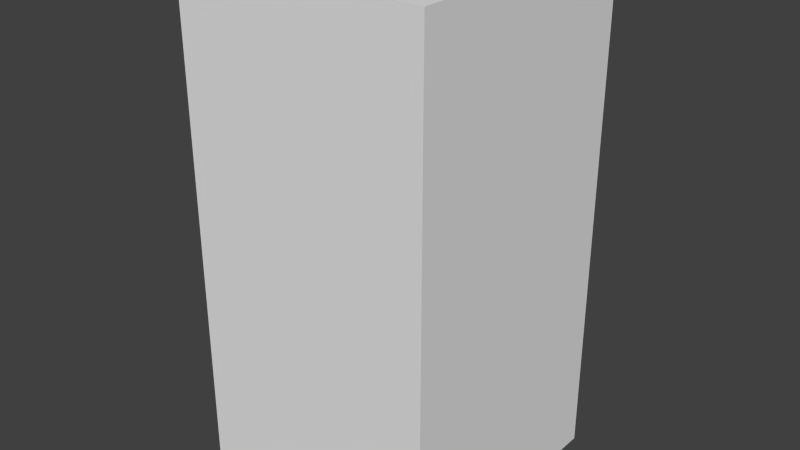 # Source: brownWaveTwo.blend  (saved by Blender 2.68.0; exported with 4.5.12 LTS)
import bpy
from mathutils import Matrix  # noqa: F401  (used for matrix-valued properties, if any)

bpy.ops.wm.read_factory_settings(use_empty=True)
scene = bpy.context.scene
scene.name = 'Scene'

# ---- collections
col_collection_1 = bpy.data.collections.new('Collection 1'); scene.collection.children.link(col_collection_1)

# ---- world
world_world = bpy.data.worlds.new('World'); scene.world = world_world
world_world.color = (0.05088, 0.05088, 0.05088)
world_world.use_sun_shadow = False
world_world.sun_shadow_jitter_overblur = 0.0
world_world.cycles.sampling_method = 'MANUAL'
world_world.cycles.sample_map_resolution = 256

# ---- meshes
me_brownwavetwo = bpy.data.meshes.new('brownWaveTwo')
me_brownwavetwo.from_pydata([(-0.5, -0.5, -1.0), (-0.5, 0.5, -1.0), (0.5, 0.5, -1.0), (0.5, -0.5, -1.0), (-0.5, -0.5, 1.0), (-0.5, 0.5, 1.0), (0.5, 0.5, 1.0), (0.5, -0.5, 1.0)], [], [(4, 5, 1, 0), (5, 6, 2, 1), (6, 7, 3, 2), (7, 4, 0, 3), (0, 1, 2, 3), (7, 6, 5, 4)])
me_brownwavetwo.use_remesh_preserve_volume = False
me_brownwavetwo.use_remesh_preserve_attributes = False
me_brownwavetwo.use_mirror_vertex_groups = False
me_brownwavetwo.update()

# ---- objects
ob_brownwavetwo = bpy.data.objects.new('brownWaveTwo', me_brownwavetwo)

# ---- transforms, parenting, visibility, modifiers, constraints
ob_brownwavetwo.location = (0.0, 0.0, 0.0)
ob_brownwavetwo.lineart.crease_threshold = 0.0

# ---- collection membership
col_collection_1.objects.link(ob_brownwavetwo)

# ---- scene / render settings (as saved in the file)
scene.frame_start = 1; scene.frame_end = 250; scene.frame_set(1)
scene.render.engine = 'BLENDER_EEVEE_NEXT'
scene.render.image_settings.color_mode = 'RGB'
scene.render.image_settings.compression = 90
scene.render.resolution_percentage = 50
scene.render.dither_intensity = 0.0
scene.cycles.use_denoising = False
scene.cycles.samples = 10
scene.cycles.sampling_pattern = 'TABULATED_SOBOL'
scene.cycles.light_sampling_threshold = 0.0
scene.cycles.use_adaptive_sampling = False
scene.cycles.use_light_tree = False
scene.cycles.blur_glossy = 0.0
scene.cycles.volume_bounces = 1
scene.cycles.pixel_filter_type = 'GAUSSIAN'
scene.cycles.sample_clamp_indirect = 0.0
scene.view_settings.view_transform = 'Standard'
bpy.context.view_layer.update()

# ---- added for rendering (the .blend has no active camera and no usable light): camera, sun
cam_auto = bpy.data.cameras.new('AutoCamera')
cam_auto.lens = 50.0
cam_auto.sensor_width = 36.0
cam_auto.clip_end = 1000.0
ob_auto_camera = bpy.data.objects.new('AutoCamera', cam_auto)
scene.collection.objects.link(ob_auto_camera)
ob_auto_camera.location = (2.26633, -2.71959, 1.81306)
ob_auto_camera.rotation_euler = (1.09748, -7.21219e-08, 0.694738)
scene.camera = ob_auto_camera
light_auto_sun = bpy.data.lights.new('AutoSun', 'SUN')
light_auto_sun.energy = 3.0
light_auto_sun.angle = 0.0523599
ob_auto_sun = bpy.data.objects.new('AutoSun', light_auto_sun)
scene.collection.objects.link(ob_auto_sun)
ob_auto_sun.rotation_euler = (0.872665, 0.174533, 0.523599)
bpy.context.view_layer.update()
